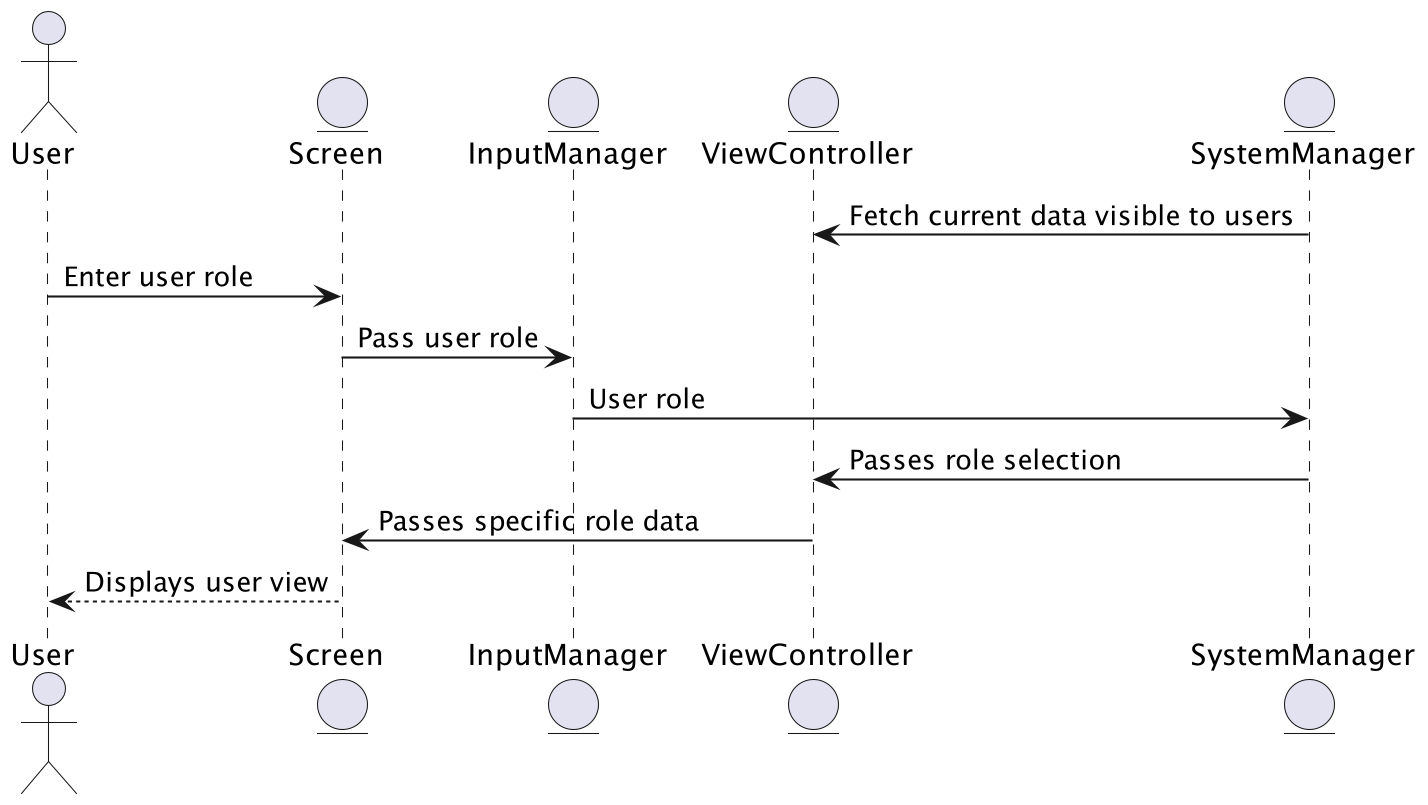

The diagram above was rendered by PlantUML. Its source (embedded in the PNG):
@startuml ViewMetricsSD
skinparam dpi 200
skinparam DefaultFontName Inconsolata

' Defines all participants (actors and entities)
actor User
entity Screen
entity InputManager
entity ViewController
entity SystemManager

' Sequence flow of user selecting role and getting specific display
' Note: the only thing the user needs to view business metrics
' is simply have the senior management role, so that is the only input necessary
SystemManager -> ViewController : Fetch current data visible to users
User -> Screen : Enter user role
Screen -> InputManager : Pass user role
InputManager -> SystemManager : User role
SystemManager -> ViewController : Passes role selection
ViewController -> Screen : Passes specific role data
Screen --> User : Displays user view

@enduml